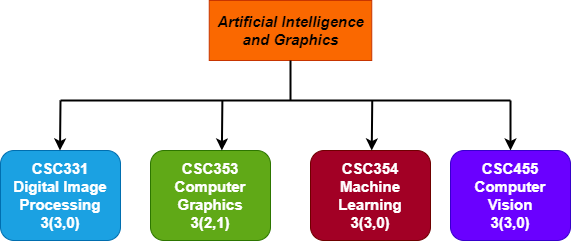

The diagram above was exported from draw.io. Its source (the exported page's mxGraphModel, read from the mxfile embedded in the PNG):
<mxGraphModel dx="3652" dy="574" grid="1" gridSize="10" guides="1" tooltips="1" connect="1" arrows="1" fold="1" page="1" pageScale="1" pageWidth="850" pageHeight="1100" math="0" shadow="0">
  <root>
    <mxCell id="0" />
    <mxCell id="1" parent="0" />
    <mxCell id="b2N5Twv1KJKo9aT0fKzQ-1" value="&lt;font style=&quot;font-size: 15px&quot;&gt;Artificial Intelligence and Graphics&lt;/font&gt;" style="rounded=0;whiteSpace=wrap;html=1;fillColor=#fa6800;strokeColor=#C73500;fontSize=15;fontStyle=3;gradientDirection=south;fontColor=#000000;" vertex="1" parent="1">
      <mxGeometry x="-2251.25" y="10" width="162.5" height="60" as="geometry" />
    </mxCell>
    <mxCell id="b2N5Twv1KJKo9aT0fKzQ-2" value="CSC331&lt;br style=&quot;font-size: 15px&quot;&gt;Digital Image Processing&lt;br style=&quot;font-size: 15px&quot;&gt;3(3,0)" style="rounded=1;whiteSpace=wrap;html=1;fontSize=15;fontStyle=1;fillColor=#1ba1e2;strokeColor=#006EAF;fontColor=#ffffff;" vertex="1" parent="1">
      <mxGeometry x="-2460" y="160" width="120" height="90" as="geometry" />
    </mxCell>
    <mxCell id="b2N5Twv1KJKo9aT0fKzQ-4" value="CSC353&lt;br style=&quot;font-size: 15px&quot;&gt;Computer Graphics&lt;br&gt;3(2,1)" style="rounded=1;whiteSpace=wrap;html=1;fontSize=15;fontStyle=1;fillColor=#60a917;fontColor=#ffffff;strokeColor=#2D7600;" vertex="1" parent="1">
      <mxGeometry x="-2310" y="160" width="120" height="90" as="geometry" />
    </mxCell>
    <mxCell id="b2N5Twv1KJKo9aT0fKzQ-5" value="CSC354&lt;br&gt;Machine Learning&lt;br&gt;3(3,0)" style="rounded=1;whiteSpace=wrap;html=1;fontSize=15;fontStyle=1;fillColor=#a20025;fontColor=#ffffff;strokeColor=#6F0000;" vertex="1" parent="1">
      <mxGeometry x="-2150" y="160" width="120" height="90" as="geometry" />
    </mxCell>
    <mxCell id="b2N5Twv1KJKo9aT0fKzQ-6" style="edgeStyle=orthogonalEdgeStyle;rounded=0;orthogonalLoop=1;jettySize=auto;html=1;exitX=0.5;exitY=1;exitDx=0;exitDy=0;fontSize=14;" edge="1" parent="1" source="b2N5Twv1KJKo9aT0fKzQ-5" target="b2N5Twv1KJKo9aT0fKzQ-5">
      <mxGeometry relative="1" as="geometry" />
    </mxCell>
    <mxCell id="b2N5Twv1KJKo9aT0fKzQ-7" value="" style="endArrow=none;html=1;rounded=0;fontSize=14;entryX=0.5;entryY=1;entryDx=0;entryDy=0;strokeWidth=2;" edge="1" parent="1" target="b2N5Twv1KJKo9aT0fKzQ-1">
      <mxGeometry width="50" height="50" relative="1" as="geometry">
        <mxPoint x="-2170" y="110" as="sourcePoint" />
        <mxPoint x="-2140" y="70" as="targetPoint" />
      </mxGeometry>
    </mxCell>
    <mxCell id="b2N5Twv1KJKo9aT0fKzQ-18" value="" style="endArrow=classic;html=1;rounded=0;fontSize=14;entryX=0.5;entryY=0;entryDx=0;entryDy=0;strokeWidth=2;" edge="1" parent="1">
      <mxGeometry width="50" height="50" relative="1" as="geometry">
        <mxPoint x="-1950" y="110" as="sourcePoint" />
        <mxPoint x="-1950" y="160" as="targetPoint" />
      </mxGeometry>
    </mxCell>
    <mxCell id="b2N5Twv1KJKo9aT0fKzQ-19" value="" style="endArrow=classic;html=1;rounded=0;fontSize=14;entryX=0.5;entryY=0;entryDx=0;entryDy=0;strokeWidth=2;" edge="1" parent="1">
      <mxGeometry width="50" height="50" relative="1" as="geometry">
        <mxPoint x="-2400" y="110" as="sourcePoint" />
        <mxPoint x="-2400.5" y="160" as="targetPoint" />
      </mxGeometry>
    </mxCell>
    <mxCell id="b2N5Twv1KJKo9aT0fKzQ-20" value="" style="endArrow=none;html=1;rounded=0;fontSize=15;strokeWidth=2;" edge="1" parent="1">
      <mxGeometry width="50" height="50" relative="1" as="geometry">
        <mxPoint x="-2400" y="110" as="sourcePoint" />
        <mxPoint x="-1950" y="110" as="targetPoint" />
      </mxGeometry>
    </mxCell>
    <mxCell id="b2N5Twv1KJKo9aT0fKzQ-21" value="CSC455&lt;br&gt;Computer Vision&lt;br&gt;3(3,0)" style="rounded=1;whiteSpace=wrap;html=1;fontSize=15;fontStyle=1;fillColor=#6a00ff;fontColor=#ffffff;strokeColor=#3700CC;" vertex="1" parent="1">
      <mxGeometry x="-2010" y="160" width="120" height="90" as="geometry" />
    </mxCell>
    <mxCell id="b2N5Twv1KJKo9aT0fKzQ-22" value="" style="endArrow=classic;html=1;rounded=0;fontSize=14;entryX=0.5;entryY=0;entryDx=0;entryDy=0;strokeWidth=2;" edge="1" parent="1">
      <mxGeometry width="50" height="50" relative="1" as="geometry">
        <mxPoint x="-2238.12" y="110" as="sourcePoint" />
        <mxPoint x="-2238.62" y="160" as="targetPoint" />
      </mxGeometry>
    </mxCell>
    <mxCell id="b2N5Twv1KJKo9aT0fKzQ-23" value="" style="endArrow=classic;html=1;rounded=0;fontSize=14;entryX=0.5;entryY=0;entryDx=0;entryDy=0;strokeWidth=2;" edge="1" parent="1">
      <mxGeometry width="50" height="50" relative="1" as="geometry">
        <mxPoint x="-2088.25" y="110" as="sourcePoint" />
        <mxPoint x="-2088.75" y="160" as="targetPoint" />
      </mxGeometry>
    </mxCell>
  </root>
</mxGraphModel>